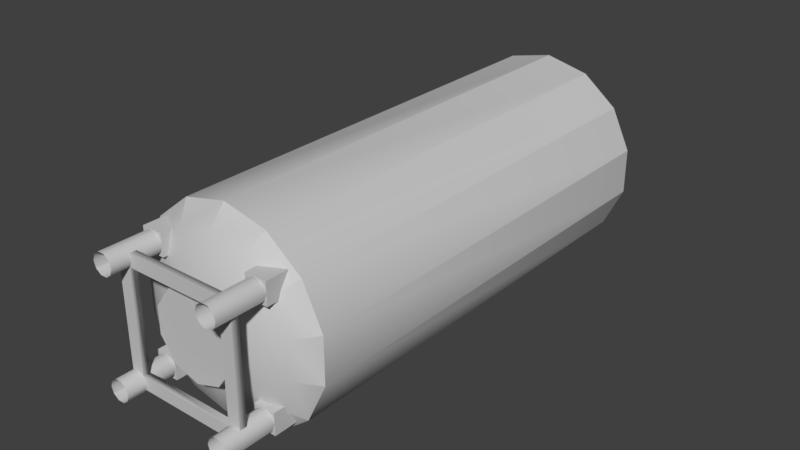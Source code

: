 # Source: Tank0.blend  (saved by Blender 2.93.20; exported with 4.5.12 LTS)
import bpy
from mathutils import Matrix  # noqa: F401  (used for matrix-valued properties, if any)

bpy.ops.wm.read_factory_settings(use_empty=True)
scene = bpy.context.scene
scene.name = 'Scene'

# ---- collections
col_collection_1 = bpy.data.collections.new('Collection 1'); scene.collection.children.link(col_collection_1)

# ---- materials (node trees are filled in below, after node groups)
mat_001 = bpy.data.materials.new('.001')
mat_001.alpha_threshold = 0.0
mat_001.use_transparent_shadow = False
mat_001.diffuse_color = (0.5882, 0.5882, 0.5882, 1.0)
mat_001.specular_color = (0.898, 0.898, 0.898)
mat_001.roughness = 0.5

# ---- material node trees

# ---- world
world_world = bpy.data.worlds.new('World'); scene.world = world_world
world_world.color = (0.05088, 0.05088, 0.05088)
world_world.use_sun_shadow = False
world_world.sun_shadow_jitter_overblur = 0.0
world_world.cycles.sampling_method = 'MANUAL'

# ---- meshes
me_000 = bpy.data.meshes.new('.000')
me_000.from_pydata([(0.001, 153.5, -0.1252), (0.000999, 152.3, 12.49), (-5.472, 152.3, 11.24), (-9.861, 152.3, 7.739), (-12.3, 152.3, 2.682), (-12.3, 152.3, -2.932), (-9.861, 152.3, -7.99), (-5.472, 152.3, -11.49), (0.001, 152.3, -12.74), (5.474, 152.3, -11.49), (9.863, 152.3, -7.99), (12.3, 152.3, -2.932), (12.3, 152.3, 2.682), (9.863, 152.3, 7.739), (5.474, 152.3, 11.24), (-9.861, 149.1, 20.35), (0.000999, 149.1, 22.6), (-17.77, 149.1, 14.05), (-22.16, 149.1, 4.932), (-22.16, 149.1, -5.183), (-17.77, 149.1, -14.3), (-9.861, 149.1, -20.6), (0.001, 149.1, -22.85), (9.863, 149.1, -20.6), (17.77, 149.1, -14.3), (22.16, 149.1, -5.183), (22.16, 149.1, 4.932), (17.77, 149.1, 14.05), (9.863, 149.1, 20.35), (-12.3, 144.5, 25.41), (0.000999, 144.5, 28.22), (-22.16, 144.5, 17.55), (-27.63, 144.5, 6.182), (-27.63, 144.5, -6.432), (-22.16, 144.5, -17.8), (-12.3, 144.5, -25.66), (0.001, 144.5, -28.47), (12.3, 144.5, -25.66), (22.16, 144.5, -17.8), (27.63, 144.5, -6.432), (27.63, 144.5, 6.182), (22.16, 144.5, 17.55), (12.3, 144.5, 25.41), (-12.3, 20.59, 25.41), (-12.3, 144.5, 25.41), (0.000999, 144.5, 28.22), (0.000999, 20.59, 28.22), (-22.16, 20.59, 17.55), (-22.16, 144.5, 17.55), (-27.63, 20.59, 6.182), (-27.63, 144.5, 6.182), (-27.63, 20.59, -6.432), (-27.63, 144.5, -6.432), (-22.16, 20.59, -17.8), (-22.16, 144.5, -17.8), (-12.3, 20.59, -25.66), (-12.3, 144.5, -25.66), (0.001, 20.59, -28.47), (0.001, 144.5, -28.47), (12.3, 20.59, -25.66), (12.3, 144.5, -25.66), (0.001, 144.5, -28.47), (0.001, 20.59, -28.47), (22.16, 20.59, -17.8), (22.16, 144.5, -17.8), (27.63, 20.59, -6.432), (27.63, 144.5, -6.432), (27.63, 20.59, 6.182), (27.63, 144.5, 6.182), (22.16, 20.59, 17.55), (22.16, 144.5, 17.55), (12.3, 20.59, 25.41), (12.3, 144.5, 25.41), (-9.861, 15.99, 20.35), (-12.3, 20.59, 25.41), (0.000999, 20.59, 28.22), (0.000999, 15.99, 22.6), (-17.77, 15.99, 14.05), (-22.16, 20.59, 17.55), (-22.16, 15.99, 4.932), (-27.63, 20.59, 6.182), (-22.16, 15.99, -5.183), (-27.63, 20.59, -6.432), (-17.77, 15.99, -14.3), (-22.16, 20.59, -17.8), (-9.861, 15.99, -20.6), (-12.3, 20.59, -25.66), (0.001, 15.99, -22.85), (0.001, 20.59, -28.47), (9.863, 15.99, -20.6), (12.3, 20.59, -25.66), (17.77, 15.99, -14.3), (22.16, 20.59, -17.8), (22.16, 15.99, -5.183), (27.63, 20.59, -6.432), (22.16, 15.99, 4.933), (27.63, 20.59, 6.182), (17.77, 15.99, 14.05), (22.16, 20.59, 17.55), (9.863, 15.99, 20.35), (12.3, 20.59, 25.41), (-5.472, 12.81, 11.24), (0.000999, 12.81, 12.49), (-9.861, 12.81, 7.739), (-12.3, 12.81, 2.682), (-12.3, 12.81, -2.932), (-9.861, 12.81, -7.99), (-5.472, 12.81, -11.49), (0.001, 12.81, -12.74), (5.474, 12.81, -11.49), (9.863, 12.81, -7.99), (12.3, 12.81, -2.932), (12.3, 12.81, 2.682), (9.863, 12.81, 7.739), (5.474, 12.81, 11.24), (0.001, 11.67, -0.1252), (13.13, 13.47, -19.25), (13.13, 13.47, -13.25), (19.13, 13.47, -13.25), (19.13, 13.47, -19.25), (19.13, 21.44, -19.25), (13.13, 21.44, -19.25), (19.13, 21.44, -13.25), (19.13, 21.44, -19.25), (13.13, 21.44, -13.25), (19.13, 21.44, -13.25), (13.13, 21.44, -19.25), (13.13, 21.44, -13.25), (19.12, -0.01025, -16.25), (18.55, -0.01025, -14.49), (18.55, 13.75, -14.49), (19.12, 13.75, -16.25), (17.05, -0.01025, -13.4), (17.05, 13.75, -13.4), (15.2, -0.01025, -13.4), (15.2, 13.75, -13.4), (13.7, -0.01025, -14.49), (13.7, 13.75, -14.49), (13.13, -0.01025, -16.25), (13.13, 13.75, -16.25), (13.7, -0.01025, -18.01), (13.7, 13.75, -18.01), (15.2, -0.01025, -19.1), (15.2, 13.75, -19.1), (17.05, -0.01025, -19.1), (17.05, 13.75, -19.1), (18.55, -0.01025, -18.01), (18.55, 13.75, -18.01), (18.55, -0.01025, -18.01), (18.55, 13.75, -18.01), (-17.52, 7.128, -17.65), (-14.02, 7.128, -17.65), (-14.02, 7.128, -14.14), (-17.52, 7.128, -14.14), (14.02, 7.128, -17.65), (14.02, 7.128, -14.14), (17.52, 7.128, -17.65), (17.52, 7.128, -14.14), (-14.02, 7.128, 13.89), (-17.52, 7.128, 13.89), (17.52, 7.128, 13.89), (14.02, 7.128, 13.89), (-14.02, 7.128, 17.4), (-17.52, 7.128, 17.4), (14.02, 7.128, 17.4), (17.52, 7.128, 17.4), (-17.52, 5.2, -14.14), (-17.52, 5.2, -17.65), (-17.52, 5.2, -17.65), (-14.02, 5.2, -17.65), (14.02, 5.2, -17.65), (14.02, 7.128, -17.65), (17.52, 5.2, -17.65), (17.52, 5.2, -17.65), (17.52, 5.2, -14.14), (17.52, 5.2, 13.89), (17.52, 5.2, 17.4), (17.52, 5.2, 17.4), (14.02, 5.2, 17.4), (-14.02, 5.2, 17.4), (-17.52, 5.2, 17.4), (-17.52, 5.2, 17.4), (-17.52, 5.2, 13.89), (-14.02, 5.2, -14.14), (-14.02, 5.2, 13.89), (-14.02, 5.2, 13.89), (14.02, 5.2, 13.89), (14.02, 5.2, 13.89), (14.02, 5.2, -14.14), (14.02, 7.128, -14.14), (14.02, 5.2, -14.14), (-14.02, 5.2, -14.14), (14.02, 5.2, -14.14), (14.02, 5.2, -17.65), (-14.02, 5.2, -17.65), (-14.02, 5.2, -14.14), (17.52, 5.2, -14.14), (17.52, 5.2, -17.65), (14.02, 5.2, 13.89), (17.52, 5.2, 13.89), (14.02, 5.2, 17.4), (17.52, 5.2, 17.4), (-14.02, 5.2, 13.89), (-14.02, 5.2, 17.4), (-13.13, -0.01025, -16.25), (-13.7, -0.01025, -14.49), (-13.7, 13.75, -14.49), (-13.13, 13.75, -16.25), (-15.2, -0.01025, -13.4), (-15.2, 13.75, -13.4), (-17.05, -0.01025, -13.4), (-17.05, 13.75, -13.4), (-18.55, -0.01025, -14.49), (-18.55, 13.75, -14.49), (-19.12, -0.01025, -16.25), (-19.12, 13.75, -16.25), (-18.55, -0.01025, -18.01), (-18.55, 13.75, -18.01), (-18.55, -0.01025, -18.01), (-17.05, -0.01025, -19.1), (-17.05, 13.75, -19.1), (-18.55, 13.75, -18.01), (-15.2, -0.01025, -19.1), (-15.2, 13.75, -19.1), (-13.7, -0.01025, -18.01), (-13.7, 13.75, -18.01), (-19.13, 13.47, -19.25), (-19.13, 13.47, -13.25), (-13.12, 13.47, -13.25), (-13.12, 13.47, -19.25), (-13.12, 21.44, -19.25), (-19.13, 21.44, -19.25), (-13.12, 21.44, -13.25), (-13.12, 21.44, -19.25), (-19.13, 21.44, -13.25), (-13.12, 21.44, -13.25), (-19.13, 21.44, -19.25), (-19.13, 21.44, -13.25), (-19.13, 13.47, 13.0), (-19.13, 13.47, 19.0), (-13.12, 13.47, 19.0), (-13.12, 13.47, 13.0), (-13.12, 21.44, 13.0), (-19.13, 21.44, 13.0), (-13.12, 21.44, 19.0), (-13.12, 21.44, 13.0), (-19.13, 21.44, 19.0), (-13.12, 21.44, 19.0), (-19.13, 21.44, 13.0), (-19.13, 21.44, 19.0), (-13.13, -0.01025, 16.0), (-13.7, -0.01025, 17.76), (-13.7, 13.75, 17.76), (-13.13, 13.75, 16.0), (-15.2, -0.01025, 18.85), (-15.2, 13.75, 18.85), (-17.05, -0.01025, 18.85), (-17.05, 13.75, 18.85), (-18.55, -0.01025, 17.76), (-18.55, 13.75, 17.76), (-19.12, -0.01025, 16.0), (-19.12, 13.75, 16.0), (-18.55, -0.01025, 14.24), (-18.55, 13.75, 14.24), (-18.55, -0.01025, 14.24), (-17.05, -0.01025, 13.15), (-17.05, 13.75, 13.15), (-18.55, 13.75, 14.24), (-15.2, -0.01025, 13.15), (-15.2, 13.75, 13.15), (-13.7, -0.01025, 14.24), (-13.7, 13.75, 14.24), (19.12, -0.01025, 16.0), (18.55, -0.01025, 17.76), (18.55, 13.75, 17.76), (19.12, 13.75, 16.0), (17.05, -0.01025, 18.85), (17.05, 13.75, 18.85), (15.2, -0.01025, 18.85), (15.2, 13.75, 18.85), (13.7, -0.01025, 17.76), (13.7, 13.75, 17.76), (13.13, -0.01025, 16.0), (13.13, 13.75, 16.0), (13.7, -0.01025, 14.24), (13.7, 13.75, 14.24), (15.2, -0.01025, 13.15), (15.2, 13.75, 13.15), (17.05, -0.01025, 13.15), (17.05, 13.75, 13.15), (18.55, -0.01025, 14.24), (18.55, 13.75, 14.24), (18.55, -0.01025, 14.24), (18.55, 13.75, 14.24), (13.13, 13.47, 13.0), (13.13, 13.47, 19.0), (19.13, 13.47, 19.0), (19.13, 13.47, 13.0), (19.13, 21.44, 13.0), (13.13, 21.44, 13.0), (19.13, 21.44, 19.0), (19.13, 21.44, 13.0), (13.13, 21.44, 19.0), (19.13, 21.44, 19.0), (13.13, 21.44, 13.0), (13.13, 21.44, 19.0), (0.001, 9.16, -0.1252), (-6.983, 9.16, 9.487), (0.001, 9.16, 11.76), (-11.3, 9.16, 3.546), (-11.3, 9.16, -3.797), (-6.983, 9.16, -9.737), (0.001012, 9.16, -12.01), (6.985, 9.16, -9.737), (11.3, 9.16, -3.797), (11.3, 9.16, 3.546), (6.984, 9.16, 9.487), (0.001, 13.05, 11.76), (6.984, 13.05, 9.487), (6.984, 9.16, 9.487), (0.001, 9.16, 11.76), (11.3, 13.05, 3.546), (11.3, 9.16, 3.546), (11.3, 13.05, -3.797), (11.3, 9.16, -3.797), (6.985, 13.05, -9.737), (6.985, 9.16, -9.737), (0.001012, 13.05, -12.01), (0.001012, 9.16, -12.01), (-6.983, 13.05, -9.737), (-6.983, 9.16, -9.737), (-6.983, 13.05, -9.737), (-11.3, 13.05, -3.797), (-11.3, 9.16, -3.797), (-6.983, 9.16, -9.737), (-11.3, 13.05, 3.546), (-11.3, 9.16, 3.546), (-6.983, 13.05, 9.487), (-6.983, 9.16, 9.487), (0.000999, 156.2, -0.1252), (6.985, 156.2, 9.487), (0.001, 156.2, 11.76), (11.3, 156.2, 3.546), (11.3, 156.2, -3.797), (6.985, 156.2, -9.737), (0.000988, 156.2, -12.01), (-6.983, 156.2, -9.737), (-11.3, 156.2, -3.797), (-11.3, 156.2, 3.546), (-6.982, 156.2, 9.487), (0.001001, 152.1, 11.76), (-6.982, 152.1, 9.487), (-6.982, 156.2, 9.487), (0.001, 156.2, 11.76), (-11.3, 152.1, 3.546), (-11.3, 156.2, 3.546), (-11.3, 152.1, -3.797), (-11.3, 156.2, -3.797), (-6.983, 152.1, -9.737), (-6.983, 156.2, -9.737), (-6.983, 152.1, -9.737), (0.000988, 152.1, -12.01), (0.000988, 156.2, -12.01), (-6.983, 156.2, -9.737), (6.985, 152.1, -9.737), (6.985, 156.2, -9.737), (11.3, 152.1, -3.797), (11.3, 156.2, -3.797), (11.3, 152.1, 3.546), (11.3, 156.2, 3.546), (6.985, 152.1, 9.487), (6.985, 156.2, 9.487), (0.000999, 144.5, 28.22), (-12.3, 144.5, 25.41), (-12.3, 144.5, 25.41), (-22.16, 144.5, 17.55), (-22.16, 144.5, 17.55), (-27.63, 144.5, 6.182), (-27.63, 144.5, -6.432), (-22.16, 144.5, -17.8), (-22.16, 144.5, -17.8), (-12.3, 144.5, -25.66), (-12.3, 144.5, -25.66), (0.001, 144.5, -28.47), (12.3, 144.5, -25.66), (12.3, 144.5, -25.66), (22.16, 144.5, -17.8), (27.63, 144.5, -6.432), (27.63, 144.5, -6.432), (27.63, 144.5, 6.182), (22.16, 144.5, 17.55), (0.000999, 144.5, 28.22), (12.3, 144.5, 25.41), (12.3, 144.5, 25.41), (0.000999, 20.59, 28.22), (-12.3, 20.59, 25.41), (-12.3, 20.59, 25.41), (-22.16, 20.59, 17.55), (-22.16, 20.59, 17.55), (-27.63, 20.59, 6.182), (-27.63, 20.59, 6.182), (-27.63, 20.59, -6.432), (-22.16, 20.59, -17.8), (-22.16, 20.59, -17.8), (-12.3, 20.59, -25.66), (-12.3, 20.59, -25.66), (0.001, 20.59, -28.47), (0.001, 20.59, -28.47), (12.3, 20.59, -25.66), (12.3, 20.59, -25.66), (22.16, 20.59, -17.8), (22.16, 20.59, -17.8), (27.63, 20.59, -6.432), (27.63, 20.59, -6.432), (27.63, 20.59, 6.182), (27.63, 20.59, 6.182), (22.16, 20.59, 17.55), (0.000999, 20.59, 28.22), (12.3, 20.59, 25.41), (12.3, 20.59, 25.41), (13.13, 13.47, -19.25), (19.13, 13.47, -19.25), (19.13, 13.47, -19.25), (19.13, 13.47, -13.25), (19.13, 13.47, -13.25), (13.13, 13.47, -13.25), (13.13, 13.47, -13.25), (13.13, 13.47, -19.25), (14.02, 7.128, -14.14), (-17.52, 5.2, -14.14), (-17.52, 5.2, 13.89), (-17.52, 5.2, -17.65), (-17.52, 5.2, 17.4), (-19.13, 13.47, -19.25), (-13.12, 13.47, -19.25), (-13.12, 13.47, -19.25), (-13.12, 13.47, -13.25), (-13.12, 13.47, -13.25), (-19.13, 13.47, -13.25), (-19.13, 13.47, -13.25), (-19.13, 13.47, -19.25), (-19.13, 13.47, 13.0), (-13.12, 13.47, 13.0), (-13.12, 13.47, 13.0), (-13.12, 13.47, 19.0), (-13.12, 13.47, 19.0), (-19.13, 13.47, 19.0), (-19.13, 13.47, 19.0), (-19.13, 13.47, 13.0), (13.13, 13.47, 13.0), (19.13, 13.47, 13.0), (19.13, 13.47, 13.0), (19.13, 13.47, 19.0), (19.13, 13.47, 19.0), (13.13, 13.47, 19.0), (13.13, 13.47, 19.0), (13.13, 13.47, 13.0), (6.984, 9.16, 9.487), (11.3, 9.16, 3.546), (11.3, 9.16, -3.797), (6.985, 9.16, -9.737), (0.001012, 9.16, -12.01), (-11.3, 9.16, -3.797), (-11.3, 9.16, 3.546), (0.001, 9.16, 11.76), (-6.983, 9.16, 9.487), (-6.982, 156.2, 9.487), (-6.982, 156.2, 9.487), (-11.3, 156.2, 3.546), (-11.3, 156.2, -3.797), (0.000988, 156.2, -12.01), (-6.983, 152.1, -9.737), (6.985, 156.2, -9.737), (0.000988, 156.2, -12.01), (11.3, 156.2, -3.797), (6.985, 156.2, -9.737), (11.3, 156.2, -3.797), (11.3, 156.2, 3.546), (0.001, 156.2, 11.76), (6.985, 156.2, 9.487), (6.985, 156.2, 9.487)], [], [(0, 2, 1), (0, 3, 2), (0, 4, 3), (0, 5, 4), (0, 6, 5), (0, 7, 6), (0, 8, 7), (0, 9, 8), (0, 10, 9), (0, 11, 10), (0, 12, 11), (0, 13, 12), (0, 14, 13), (0, 1, 14), (15, 1, 2), (1, 15, 16), (17, 2, 3), (2, 17, 15), (18, 3, 4), (3, 18, 17), (19, 4, 5), (4, 19, 18), (20, 5, 6), (5, 20, 19), (21, 6, 7), (6, 21, 20), (22, 7, 8), (7, 22, 21), (23, 8, 9), (8, 23, 22), (24, 9, 10), (9, 24, 23), (25, 10, 11), (10, 25, 24), (26, 11, 12), (11, 26, 25), (27, 12, 13), (12, 27, 26), (28, 13, 14), (13, 28, 27), (16, 14, 1), (14, 16, 28), (29, 16, 15), (16, 29, 30), (31, 15, 17), (15, 31, 29), (32, 17, 18), (17, 32, 31), (33, 18, 19), (18, 33, 32), (34, 19, 20), (19, 34, 33), (35, 20, 21), (20, 35, 34), (36, 21, 22), (21, 36, 35), (37, 22, 23), (22, 37, 36), (38, 23, 24), (23, 38, 37), (39, 24, 25), (24, 39, 38), (40, 25, 26), (25, 40, 39), (41, 26, 27), (26, 41, 40), (42, 27, 28), (27, 42, 41), (30, 28, 16), (28, 30, 42), (43, 45, 44), (372, 43, 46), (47, 373, 48), (374, 47, 43), (49, 375, 50), (376, 49, 47), (51, 377, 52), (377, 51, 49), (53, 378, 54), (378, 53, 51), (55, 379, 56), (380, 55, 53), (57, 381, 58), (382, 57, 55), (59, 61, 60), (383, 59, 62), (63, 384, 64), (385, 63, 59), (65, 386, 66), (386, 65, 63), (67, 387, 68), (388, 67, 65), (69, 389, 70), (389, 69, 67), (71, 390, 72), (390, 71, 69), (46, 392, 391), (393, 46, 71), (73, 75, 74), (394, 73, 76), (77, 395, 78), (396, 77, 73), (79, 397, 80), (398, 79, 77), (81, 399, 82), (400, 81, 79), (83, 401, 84), (401, 83, 81), (85, 402, 86), (403, 85, 83), (87, 404, 88), (405, 87, 85), (89, 406, 90), (407, 89, 87), (91, 408, 92), (409, 91, 89), (93, 410, 94), (411, 93, 91), (95, 412, 96), (413, 95, 93), (97, 414, 98), (415, 97, 95), (99, 416, 100), (416, 99, 97), (76, 418, 417), (419, 76, 99), (101, 76, 73), (76, 101, 102), (103, 73, 77), (73, 103, 101), (104, 77, 79), (77, 104, 103), (105, 79, 81), (79, 105, 104), (106, 81, 83), (81, 106, 105), (107, 83, 85), (83, 107, 106), (108, 85, 87), (85, 108, 107), (109, 87, 89), (87, 109, 108), (110, 89, 91), (89, 110, 109), (111, 91, 93), (91, 111, 110), (112, 93, 95), (93, 112, 111), (113, 95, 97), (95, 113, 112), (114, 97, 99), (97, 114, 113), (102, 99, 76), (99, 102, 114), (115, 102, 101), (115, 101, 103), (115, 103, 104), (115, 104, 105), (115, 105, 106), (115, 106, 107), (115, 107, 108), (115, 108, 109), (115, 109, 110), (115, 110, 111), (115, 111, 112), (115, 112, 113), (115, 113, 114), (115, 114, 102), (116, 118, 117), (118, 116, 119), (420, 120, 421), (120, 420, 121), (422, 122, 423), (122, 422, 123), (424, 124, 425), (124, 424, 125), (426, 126, 427), (126, 426, 127), (128, 130, 129), (130, 128, 131), (129, 133, 132), (133, 129, 130), (132, 135, 134), (135, 132, 133), (134, 137, 136), (137, 134, 135), (136, 139, 138), (139, 136, 137), (138, 141, 140), (141, 138, 139), (140, 143, 142), (143, 140, 141), (142, 145, 144), (145, 142, 143), (144, 147, 146), (147, 144, 145), (148, 131, 128), (131, 148, 149), (150, 152, 151), (152, 150, 153), (152, 154, 151), (154, 152, 155), (154, 157, 156), (157, 154, 155), (153, 158, 152), (158, 153, 159), (155, 160, 157), (160, 155, 161), (159, 162, 158), (162, 159, 163), (162, 161, 158), (161, 162, 164), (161, 165, 160), (165, 161, 164), (166, 150, 167), (150, 166, 153), (168, 151, 169), (151, 168, 150), (169, 171, 170), (171, 169, 151), (170, 156, 172), (156, 170, 171), (173, 157, 174), (157, 173, 156), (174, 160, 175), (160, 174, 157), (175, 165, 176), (165, 175, 160), (177, 164, 178), (164, 177, 165), (178, 162, 179), (162, 178, 164), (179, 163, 180), (163, 179, 162), (181, 159, 182), (159, 181, 163), (182, 153, 166), (153, 182, 159), (183, 158, 184), (158, 183, 152), (185, 161, 186), (161, 185, 158), (187, 189, 188), (189, 187, 161), (190, 152, 191), (152, 190, 428), (192, 194, 193), (194, 192, 195), (192, 197, 196), (197, 192, 193), (198, 196, 199), (196, 198, 192), (198, 201, 200), (201, 198, 199), (202, 200, 203), (200, 202, 198), (195, 430, 429), (430, 195, 202), (195, 431, 194), (431, 195, 429), (202, 432, 430), (432, 202, 203), (204, 206, 205), (206, 204, 207), (205, 209, 208), (209, 205, 206), (208, 211, 210), (211, 208, 209), (210, 213, 212), (213, 210, 211), (212, 215, 214), (215, 212, 213), (214, 217, 216), (217, 214, 215), (218, 220, 219), (220, 218, 221), (219, 223, 222), (223, 219, 220), (222, 225, 224), (225, 222, 223), (224, 207, 204), (207, 224, 225), (226, 228, 227), (228, 226, 229), (433, 230, 434), (230, 433, 231), (435, 232, 436), (232, 435, 233), (437, 234, 438), (234, 437, 235), (439, 236, 440), (236, 439, 237), (238, 240, 239), (240, 238, 241), (441, 242, 442), (242, 441, 243), (443, 244, 444), (244, 443, 245), (445, 246, 446), (246, 445, 247), (447, 248, 448), (248, 447, 249), (250, 252, 251), (252, 250, 253), (251, 255, 254), (255, 251, 252), (254, 257, 256), (257, 254, 255), (256, 259, 258), (259, 256, 257), (258, 261, 260), (261, 258, 259), (260, 263, 262), (263, 260, 261), (264, 266, 265), (266, 264, 267), (265, 269, 268), (269, 265, 266), (268, 271, 270), (271, 268, 269), (270, 253, 250), (253, 270, 271), (272, 274, 273), (274, 272, 275), (273, 277, 276), (277, 273, 274), (276, 279, 278), (279, 276, 277), (278, 281, 280), (281, 278, 279), (280, 283, 282), (283, 280, 281), (282, 285, 284), (285, 282, 283), (284, 287, 286), (287, 284, 285), (286, 289, 288), (289, 286, 287), (288, 291, 290), (291, 288, 289), (292, 275, 272), (275, 292, 293), (294, 296, 295), (296, 294, 297), (449, 298, 450), (298, 449, 299), (451, 300, 452), (300, 451, 301), (453, 302, 454), (302, 453, 303), (455, 304, 456), (304, 455, 305), (306, 308, 307), (306, 307, 309), (306, 309, 310), (306, 310, 311), (306, 311, 312), (306, 312, 313), (306, 313, 314), (306, 314, 315), (306, 315, 316), (306, 316, 308), (317, 319, 318), (319, 317, 320), (318, 322, 321), (322, 318, 457), (321, 324, 323), (324, 321, 458), (323, 326, 325), (326, 323, 459), (325, 328, 327), (328, 325, 460), (327, 330, 329), (330, 327, 461), (331, 333, 332), (333, 331, 334), (332, 336, 335), (336, 332, 462), (335, 338, 337), (338, 335, 463), (317, 465, 464), (465, 317, 337), (339, 341, 340), (339, 340, 342), (339, 342, 343), (339, 343, 344), (339, 344, 345), (339, 345, 346), (339, 346, 347), (339, 347, 348), (339, 348, 349), (339, 349, 341), (350, 352, 351), (466, 350, 353), (351, 355, 354), (355, 351, 467), (354, 357, 356), (357, 354, 468), (356, 359, 358), (359, 356, 469), (360, 362, 361), (470, 471, 363), (361, 365, 364), (472, 361, 473), (364, 367, 366), (474, 364, 475), (366, 369, 368), (369, 366, 476), (368, 371, 370), (371, 368, 477), (350, 479, 478), (480, 350, 370)])
me_000.polygons.foreach_set('use_smooth', [True] * 412)
_uv = me_000.uv_layers.new(name='UV0')
_uv.uv.foreach_set('vector', [0.3541, 0.1229, 0.3998, 0.1009, 0.4048, 0.1229, 0.3541, 0.1229, 0.3857, 0.08319, 0.3998, 0.1009, 0.3541, 0.1229, 0.3654, 0.07339, 0.3857, 0.08319, 0.3541, 0.1229, 0.3428, 0.07339, 0.3654, 0.07339, 0.3541, 0.1229, 0.3224, 0.08319, 0.3428, 0.07339, 0.3541, 0.1229, 0.3083, 0.1009, 0.3224, 0.08319, 0.3541, 0.1229, 0.3033, 0.1229, 0.3083, 0.1009, 0.3541, 0.1229, 0.3083, 0.1449, 0.3033, 0.1229, 0.3541, 0.1229, 0.3224, 0.1626, 0.3083, 0.1449, 0.3541, 0.1229, 0.3428, 0.1724, 0.3224, 0.1626, 0.3541, 0.1229, 0.3654, 0.1724, 0.3428, 0.1724, 0.3541, 0.1229, 0.3857, 0.1626, 0.3654, 0.1724, 0.3541, 0.1229, 0.3998, 0.1449, 0.3857, 0.1626, 0.3541, 0.1229, 0.4048, 0.1229, 0.3998, 0.1449, 0.4365, 0.08319, 0.4048, 0.1229, 0.3998, 0.1009, 0.4048, 0.1229, 0.4365, 0.08319, 0.4455, 0.1229, 0.4111, 0.05136, 0.3998, 0.1009, 0.3857, 0.08319, 0.3998, 0.1009, 0.4111, 0.05136, 0.4365, 0.08319, 0.3744, 0.0337, 0.3857, 0.08319, 0.3654, 0.07339, 0.3857, 0.08319, 0.3744, 0.0337, 0.4111, 0.05136, 0.3337, 0.0337, 0.3654, 0.07339, 0.3428, 0.07339, 0.3654, 0.07339, 0.3337, 0.0337, 0.3744, 0.0337, 0.297, 0.05136, 0.3428, 0.07339, 0.3224, 0.08319, 0.3428, 0.07339, 0.297, 0.05136, 0.3337, 0.0337, 0.2717, 0.08319, 0.3224, 0.08319, 0.3083, 0.1009, 0.3224, 0.08319, 0.2717, 0.08319, 0.297, 0.05136, 0.2626, 0.1229, 0.3083, 0.1009, 0.3033, 0.1229, 0.3083, 0.1009, 0.2626, 0.1229, 0.2717, 0.08319, 0.2717, 0.1626, 0.3033, 0.1229, 0.3083, 0.1449, 0.3033, 0.1229, 0.2717, 0.1626, 0.2626, 0.1229, 0.297, 0.1944, 0.3083, 0.1449, 0.3224, 0.1626, 0.3083, 0.1449, 0.297, 0.1944, 0.2717, 0.1626, 0.3337, 0.2121, 0.3224, 0.1626, 0.3428, 0.1724, 0.3224, 0.1626, 0.3337, 0.2121, 0.297, 0.1944, 0.3744, 0.2121, 0.3428, 0.1724, 0.3654, 0.1724, 0.3428, 0.1724, 0.3744, 0.2121, 0.3337, 0.2121, 0.4111, 0.1944, 0.3654, 0.1724, 0.3857, 0.1626, 0.3654, 0.1724, 0.4111, 0.1944, 0.3744, 0.2121, 0.4365, 0.1626, 0.3857, 0.1626, 0.3998, 0.1449, 0.3857, 0.1626, 0.4365, 0.1626, 0.4111, 0.1944, 0.4455, 0.1229, 0.3998, 0.1449, 0.4048, 0.1229, 0.3998, 0.1449, 0.4455, 0.1229, 0.4365, 0.1626, 0.4568, 0.07339, 0.4455, 0.1229, 0.4365, 0.08319, 0.4455, 0.1229, 0.4568, 0.07339, 0.4681, 0.1229, 0.4252, 0.0337, 0.4365, 0.08319, 0.4111, 0.05136, 0.4365, 0.08319, 0.4252, 0.0337, 0.4568, 0.07339, 0.3795, 0.01167, 0.4111, 0.05136, 0.3744, 0.0337, 0.4111, 0.05136, 0.3795, 0.01167, 0.4252, 0.0337, 0.3287, 0.01167, 0.3744, 0.0337, 0.3337, 0.0337, 0.3744, 0.0337, 0.3287, 0.01167, 0.3795, 0.01167, 0.283, 0.0337, 0.3337, 0.0337, 0.297, 0.05136, 0.3337, 0.0337, 0.283, 0.0337, 0.3287, 0.01167, 0.2513, 0.07339, 0.297, 0.05136, 0.2717, 0.08319, 0.297, 0.05136, 0.2513, 0.07339, 0.283, 0.0337, 0.24, 0.1229, 0.2717, 0.08319, 0.2626, 0.1229, 0.2717, 0.08319, 0.24, 0.1229, 0.2513, 0.07339, 0.2513, 0.1724, 0.2626, 0.1229, 0.2717, 0.1626, 0.2626, 0.1229, 0.2513, 0.1724, 0.24, 0.1229, 0.283, 0.2121, 0.2717, 0.1626, 0.297, 0.1944, 0.2717, 0.1626, 0.283, 0.2121, 0.2513, 0.1724, 0.3287, 0.2341, 0.297, 0.1944, 0.3337, 0.2121, 0.297, 0.1944, 0.3287, 0.2341, 0.283, 0.2121, 0.3795, 0.2341, 0.3337, 0.2121, 0.3744, 0.2121, 0.3337, 0.2121, 0.3795, 0.2341, 0.3287, 0.2341, 0.4252, 0.2121, 0.3744, 0.2121, 0.4111, 0.1944, 0.3744, 0.2121, 0.4252, 0.2121, 0.3795, 0.2341, 0.4568, 0.1724, 0.4111, 0.1944, 0.4365, 0.1626, 0.4111, 0.1944, 0.4568, 0.1724, 0.4252, 0.2121, 0.4681, 0.1229, 0.4365, 0.1626, 0.4455, 0.1229, 0.4365, 0.1626, 0.4681, 0.1229, 0.4568, 0.1724, 0.5714, 1.0, 0.5, 0.2981, 0.5714, 0.2981, 0.5, 0.2981, 0.5714, 1.0, 0.5, 1.0, 0.6429, 1.0, 0.5714, 0.2981, 0.6429, 0.2981, 0.5714, 0.2981, 0.6429, 1.0, 0.5714, 1.0, 0.7143, 1.0, 0.6429, 0.2981, 0.7143, 0.2981, 0.6429, 0.2981, 0.7143, 1.0, 0.6429, 1.0, 0.7857, 1.0, 0.7143, 0.2981, 0.7857, 0.2981, 0.7143, 0.2981, 0.7857, 1.0, 0.7143, 1.0, 0.8571, 1.0, 0.7857, 0.2981, 0.8571, 0.2981, 0.7857, 0.2981, 0.8571, 1.0, 0.7857, 1.0, 0.9286, 1.0, 0.8571, 0.2981, 0.9286, 0.2981, 0.8571, 0.2981, 0.9286, 1.0, 0.8571, 1.0, 1.0, 1.0, 0.9286, 0.2981, 1.0, 0.2981, 0.9286, 0.2981, 1.0, 1.0, 0.9286, 1.0, 0.07143, 1.0, 0.0, 0.2981, 0.07143, 0.2981, 0.0, 0.2981, 0.07143, 1.0, 0.0, 1.0, 0.1429, 1.0, 0.07143, 0.2981, 0.1429, 0.2981, 0.07143, 0.2981, 0.1429, 1.0, 0.07143, 1.0, 0.2143, 1.0, 0.1429, 0.2981, 0.2143, 0.2981, 0.1429, 0.2981, 0.2143, 1.0, 0.1429, 1.0, 0.2857, 1.0, 0.2143, 0.2981, 0.2857, 0.2981, 0.2143, 0.2981, 0.2857, 1.0, 0.2143, 1.0, 0.3571, 1.0, 0.2857, 0.2981, 0.3571, 0.2981, 0.2857, 0.2981, 0.3571, 1.0, 0.2857, 1.0, 0.4286, 1.0, 0.3571, 0.2981, 0.4286, 0.2981, 0.3571, 0.2981, 0.4286, 1.0, 0.3571, 1.0, 0.5, 1.0, 0.4286, 0.2981, 0.5, 0.2981, 0.4286, 0.2981, 0.5, 1.0, 0.4286, 1.0, 0.03562, 0.08308, 0.003971, 0.1228, 0.01527, 0.07328, 0.003971, 0.1228, 0.03562, 0.08308, 0.02656, 0.1228, 0.06101, 0.05125, 0.01527, 0.07328, 0.04692, 0.03359, 0.01527, 0.07328, 0.06101, 0.05125, 0.03562, 0.08308, 0.09768, 0.03359, 0.04692, 0.03359, 0.09266, 0.01156, 0.04692, 0.03359, 0.09768, 0.03359, 0.06101, 0.05125, 0.1384, 0.03359, 0.09266, 0.01156, 0.1434, 0.01156, 0.09266, 0.01156, 0.1384, 0.03359, 0.09768, 0.03359, 0.1751, 0.05125, 0.1434, 0.01156, 0.1892, 0.03359, 0.1434, 0.01156, 0.1751, 0.05125, 0.1384, 0.03359, 0.2005, 0.08308, 0.1892, 0.03359, 0.2208, 0.07328, 0.1892, 0.03359, 0.2005, 0.08308, 0.1751, 0.05125, 0.2095, 0.1228, 0.2208, 0.07328, 0.2321, 0.1228, 0.2208, 0.07328, 0.2095, 0.1228, 0.2005, 0.08308, 0.2005, 0.1625, 0.2321, 0.1228, 0.2208, 0.1723, 0.2321, 0.1228, 0.2005, 0.1625, 0.2095, 0.1228, 0.1751, 0.1943, 0.2208, 0.1723, 0.1892, 0.212, 0.2208, 0.1723, 0.1751, 0.1943, 0.2005, 0.1625, 0.1384, 0.212, 0.1892, 0.212, 0.1434, 0.234, 0.1892, 0.212, 0.1384, 0.212, 0.1751, 0.1943, 0.09768, 0.212, 0.1434, 0.234, 0.09266, 0.234, 0.1434, 0.234, 0.09768, 0.212, 0.1384, 0.212, 0.06101, 0.1943, 0.09266, 0.234, 0.04692, 0.212, 0.09266, 0.234, 0.06101, 0.1943, 0.09768, 0.212, 0.03562, 0.1625, 0.04692, 0.212, 0.01527, 0.1723, 0.04692, 0.212, 0.03562, 0.1625, 0.06101, 0.1943, 0.02656, 0.1228, 0.01527, 0.1723, 0.003971, 0.1228, 0.01527, 0.1723, 0.02656, 0.1228, 0.03562, 0.1625, 0.0723, 0.1007, 0.02656, 0.1228, 0.03562, 0.08308, 0.02656, 0.1228, 0.0723, 0.1007, 0.06727, 0.1228, 0.08639, 0.08308, 0.03562, 0.08308, 0.06101, 0.05125, 0.03562, 0.08308, 0.08639, 0.08308, 0.0723, 0.1007, 0.1067, 0.07328, 0.06101, 0.05125, 0.09768, 0.03359, 0.06101, 0.05125, 0.1067, 0.07328, 0.08639, 0.08308, 0.1293, 0.07328, 0.09768, 0.03359, 0.1384, 0.03359, 0.09768, 0.03359, 0.1293, 0.07328, 0.1067, 0.07328, 0.1497, 0.08308, 0.1384, 0.03359, 0.1751, 0.05125, 0.1384, 0.03359, 0.1497, 0.08308, 0.1293, 0.07328, 0.1638, 0.1007, 0.1751, 0.05125, 0.2005, 0.08308, 0.1751, 0.05125, 0.1638, 0.1007, 0.1497, 0.08308, 0.1688, 0.1228, 0.2005, 0.08308, 0.2095, 0.1228, 0.2005, 0.08308, 0.1688, 0.1228, 0.1638, 0.1007, 0.1638, 0.1448, 0.2095, 0.1228, 0.2005, 0.1625, 0.2095, 0.1228, 0.1638, 0.1448, 0.1688, 0.1228, 0.1497, 0.1625, 0.2005, 0.1625, 0.1751, 0.1943, 0.2005, 0.1625, 0.1497, 0.1625, 0.1638, 0.1448, 0.1293, 0.1723, 0.1751, 0.1943, 0.1384, 0.212, 0.1751, 0.1943, 0.1293, 0.1723, 0.1497, 0.1625, 0.1067, 0.1723, 0.1384, 0.212, 0.09768, 0.212, 0.1384, 0.212, 0.1067, 0.1723, 0.1293, 0.1723, 0.08639, 0.1625, 0.09768, 0.212, 0.06101, 0.1943, 0.09768, 0.212, 0.08639, 0.1625, 0.1067, 0.1723, 0.0723, 0.1448, 0.06101, 0.1943, 0.03562, 0.1625, 0.06101, 0.1943, 0.0723, 0.1448, 0.08639, 0.1625, 0.06727, 0.1228, 0.03562, 0.1625, 0.02656, 0.1228, 0.03562, 0.1625, 0.06727, 0.1228, 0.0723, 0.1448, 0.118, 0.1228, 0.06727, 0.1228, 0.0723, 0.1007, 0.118, 0.1228, 0.0723, 0.1007, 0.08639, 0.08308, 0.118, 0.1228, 0.08639, 0.08308, 0.1067, 0.07328, 0.118, 0.1228, 0.1067, 0.07328, 0.1293, 0.07328, 0.118, 0.1228, 0.1293, 0.07328, 0.1497, 0.08308, 0.118, 0.1228, 0.1497, 0.08308, 0.1638, 0.1007, 0.118, 0.1228, 0.1638, 0.1007, 0.1688, 0.1228, 0.118, 0.1228, 0.1688, 0.1228, 0.1638, 0.1448, 0.118, 0.1228, 0.1638, 0.1448, 0.1497, 0.1625, 0.118, 0.1228, 0.1497, 0.1625, 0.1293, 0.1723, 0.118, 0.1228, 0.1293, 0.1723, 0.1067, 0.1723, 0.118, 0.1228, 0.1067, 0.1723, 0.08639, 0.1625, 0.118, 0.1228, 0.08639, 0.1625, 0.0723, 0.1448, 0.118, 0.1228, 0.0723, 0.1448, 0.06727, 0.1228, 0.7268, 0.2353, 0.7523, 0.2608, 0.7268, 0.2608, 0.7523, 0.2608, 0.7268, 0.2353, 0.7523, 0.2353, 0.7268, 0.2353, 0.7523, 0.2013, 0.7523, 0.2353, 0.7523, 0.2013, 0.7268, 0.2353, 0.7268, 0.2013, 0.7523, 0.2353, 0.7862, 0.2608, 0.7523, 0.2608, 0.7862, 0.2608, 0.7523, 0.2353, 0.7862, 0.2353, 0.7523, 0.2608, 0.7268, 0.2947, 0.7268, 0.2608, 0.7268, 0.2947, 0.7523, 0.2608, 0.7523, 0.2947, 0.7268, 0.2608, 0.6928, 0.2353, 0.7268, 0.2353, 0.6928, 0.2353, 0.7268, 0.2608, 0.6928, 0.2608, 0.7886, 0.0208, 0.8902, 0.03446, 0.7886, 0.03446, 0.8902, 0.03446, 0.7886, 0.0208, 0.8902, 0.0208, 0.7886, 0.03446, 0.8902, 0.04813, 0.7886, 0.04813, 0.8902, 0.04813, 0.7886, 0.03446, 0.8902, 0.03446, 0.7886, 0.04813, 0.8902, 0.06179, 0.7886, 0.06179, 0.8902, 0.06179, 0.7886, 0.04813, 0.8902, 0.04813, 0.7886, 0.06179, 0.8902, 0.07546, 0.7886, 0.07546, 0.8902, 0.07546, 0.7886, 0.06179, 0.8902, 0.06179, 0.7886, 0.07546, 0.8902, 0.08913, 0.7886, 0.08913, 0.8902, 0.08913, 0.7886, 0.07546, 0.8902, 0.07546, 0.7886, 0.08913, 0.8902, 0.1028, 0.7886, 0.1028, 0.8902, 0.1028, 0.7886, 0.08913, 0.8902, 0.08913, 0.7886, 0.1028, 0.8902, 0.1165, 0.7886, 0.1165, 0.8902, 0.1165, 0.7886, 0.1028, 0.8902, 0.1028, 0.7886, 0.1165, 0.8902, 0.1301, 0.7886, 0.1301, 0.8902, 0.1301, 0.7886, 0.1165, 0.8902, 0.1165, 0.7886, 0.1301, 0.8902, 0.1438, 0.7886, 0.1438, 0.8902, 0.1438, 0.7886, 0.1301, 0.8902, 0.1301, 0.7886, 0.00713, 0.8902, 0.0208, 0.7886, 0.0208, 0.8902, 0.0208, 0.7886, 0.00713, 0.8902, 0.00713, 0.6352, 0.1583, 0.6493, 0.1442, 0.6493, 0.1583, 0.6493, 0.1442, 0.6352, 0.1583, 0.6352, 0.1442, 0.6493, 0.1442, 0.762, 0.1583, 0.6493, 0.1583, 0.762, 0.1583, 0.6493, 0.1442, 0.762, 0.1442, 0.762, 0.1583, 0.776, 0.1442, 0.776, 0.1583, 0.776, 0.1442, 0.762, 0.1583, 0.762, 0.1442, 0.6352, 0.1442, 0.6493, 0.03158, 0.6493, 0.1442, 0.6493, 0.03158, 0.6352, 0.1442, 0.6352, 0.03158, 0.762, 0.1442, 0.776, 0.03158, 0.776, 0.1442, 0.776, 0.03158, 0.762, 0.1442, 0.762, 0.03158, 0.6352, 0.03158, 0.6493, 0.0175, 0.6493, 0.03158, 0.6493, 0.0175, 0.6352, 0.03158, 0.6352, 0.0175, 0.6493, 0.0175, 0.762, 0.03158, 0.6493, 0.03158, 0.762, 0.03158, 0.6493, 0.0175, 0.762, 0.0175, 0.762, 0.03158, 0.776, 0.0175, 0.776, 0.03158, 0.776, 0.0175, 0.762, 0.03158, 0.762, 0.0175, 0.6275, 0.1442, 0.6352, 0.1583, 0.6275, 0.1583, 0.6352, 0.1583, 0.6275, 0.1442, 0.6352, 0.1442, 0.6352, 0.166, 0.6493, 0.1583, 0.6493, 0.166, 0.6493, 0.1583, 0.6352, 0.166, 0.6352, 0.1583, 0.6493, 0.166, 0.762, 0.1583, 0.762, 0.166, 0.762, 0.1583, 0.6493, 0.166, 0.6493, 0.1583, 0.762, 0.166, 0.776, 0.1583, 0.776, 0.166, 0.776, 0.1583, 0.762, 0.166, 0.762, 0.1583, 0.7838, 0.1583, 0.776, 0.1442, 0.7838, 0.1442, 0.776, 0.1442, 0.7838, 0.1583, 0.776, 0.1583, 0.7838, 0.1442, 0.776, 0.03158, 0.7838, 0.03158, 0.776, 0.03158, 0.7838, 0.1442, 0.776, 0.1442, 0.7838, 0.03158, 0.776, 0.0175, 0.7838, 0.0175, 0.776, 0.0175, 0.7838, 0.03158, 0.776, 0.03158, 0.776, 0.009759, 0.762, 0.0175, 0.762, 0.009759, 0.762, 0.0175, 0.776, 0.009759, 0.776, 0.0175, 0.762, 0.009759, 0.6493, 0.0175, 0.6493, 0.009759, 0.6493, 0.0175, 0.762, 0.009759, 0.762, 0.0175, 0.6493, 0.009759, 0.6352, 0.0175, 0.6352, 0.009759, 0.6352, 0.0175, 0.6493, 0.009759, 0.6493, 0.0175, 0.6275, 0.0175, 0.6352, 0.03158, 0.6275, 0.03158, 0.6352, 0.03158, 0.6275, 0.0175, 0.6352, 0.0175, 0.6275, 0.03158, 0.6352, 0.1442, 0.6275, 0.1442, 0.6352, 0.1442, 0.6275, 0.03158, 0.6352, 0.03158, 0.6571, 0.1442, 0.6493, 0.03158, 0.6571, 0.03158, 0.6493, 0.03158, 0.6571, 0.1442, 0.6493, 0.1442, 0.6493, 0.03932, 0.762, 0.03158, 0.762, 0.03932, 0.762, 0.03158, 0.6493, 0.03932, 0.6493, 0.03158, 0.7542, 0.03158, 0.762, 0.1442, 0.7542, 0.1442, 0.762, 0.1442, 0.7542, 0.03158, 0.762, 0.03158, 0.762, 0.1365, 0.6493, 0.1442, 0.6493, 0.1365, 0.6493, 0.1442, 0.762, 0.1365, 0.762, 0.1442, 0.5008, 0.1442, 0.6134, 0.1583, 0.5008, 0.1583, 0.6134, 0.1583, 0.5008, 0.1442, 0.6134, 0.1442, 0.5008, 0.1442, 0.4867, 0.1583, 0.4867, 0.1442, 0.4867, 0.1583, 0.5008, 0.1442, 0.5008, 0.1583, 0.5008, 0.03158, 0.4867, 0.1442, 0.4867, 0.03158, 0.4867, 0.1442, 0.5008, 0.03158, 0.5008, 0.1442, 0.5008, 0.03158, 0.4867, 0.0175, 0.5008, 0.0175, 0.4867, 0.0175, 0.5008, 0.03158, 0.4867, 0.03158, 0.6134, 0.03158, 0.5008, 0.0175, 0.6134, 0.0175, 0.5008, 0.0175, 0.6134, 0.03158, 0.5008, 0.03158, 0.6134, 0.1442, 0.6275, 0.03158, 0.6275, 0.1442, 0.6275, 0.03158, 0.6134, 0.1442, 0.6134, 0.03158, 0.6134, 0.1442, 0.6275, 0.1583, 0.6134, 0.1583, 0.6275, 0.1583, 0.6134, 0.1442, 0.6275, 0.1442, 0.6134, 0.03158, 0.6275, 0.0175, 0.6275, 0.03158, 0.6275, 0.0175, 0.6134, 0.03158, 0.6134, 0.0175, 0.788, 0.2048, 0.8896, 0.2185, 0.788, 0.2185, 0.8896, 0.2185, 0.788, 0.2048, 0.8896, 0.2048, 0.788, 0.2185, 0.8896, 0.2322, 0.788, 0.2322, 0.8896, 0.2322, 0.788, 0.2185, 0.8896, 0.2185, 0.788, 0.2322, 0.8896, 0.2458, 0.788, 0.2458, 0.8896, 0.2458, 0.788, 0.2322, 0.8896, 0.2322, 0.788, 0.2458, 0.8896, 0.2595, 0.788, 0.2595, 0.8896, 0.2595, 0.788, 0.2458, 0.8896, 0.2458, 0.788, 0.2595, 0.8896, 0.2732, 0.788, 0.2732, 0.8896, 0.2732, 0.788, 0.2595, 0.8896, 0.2595, 0.788, 0.2732, 0.8896, 0.2868, 0.788, 0.2868, 0.8896, 0.2868, 0.788, 0.2732, 0.8896, 0.2732, 0.788, 0.1502, 0.8896, 0.1638, 0.788, 0.1638, 0.8896, 0.1638, 0.788, 0.1502, 0.8896, 0.1502, 0.788, 0.1638, 0.8896, 0.1775, 0.788, 0.1775, 0.8896, 0.1775, 0.788, 0.1638, 0.8896, 0.1638, 0.788, 0.1775, 0.8896, 0.1912, 0.788, 0.1912, 0.8896, 0.1912, 0.788, 0.1775, 0.8896, 0.1775, 0.788, 0.1912, 0.8896, 0.2048, 0.788, 0.2048, 0.8896, 0.2048, 0.788, 0.1912, 0.8896, 0.1912, 0.5356, 0.2062, 0.5611, 0.2317, 0.5356, 0.2317, 0.5611, 0.2317, 0.5356, 0.2062, 0.5611, 0.2062, 0.5356, 0.2062, 0.5611, 0.1723, 0.5611, 0.2062, 0.5611, 0.1723, 0.5356, 0.2062, 0.5356, 0.1723, 0.5611, 0.2062, 0.595, 0.2317, 0.5611, 0.2317, 0.595, 0.2317, 0.5611, 0.2062, 0.595, 0.2062, 0.5611, 0.2317, 0.5356, 0.2656, 0.5356, 0.2317, 0.5356, 0.2656, 0.5611, 0.2317, 0.5611, 0.2656, 0.5356, 0.2317, 0.5017, 0.2062, 0.5356, 0.2062, 0.5017, 0.2062, 0.5356, 0.2317, 0.5017, 0.2317, 0.6004, 0.2366, 0.626, 0.2621, 0.6004, 0.2621, 0.626, 0.2621, 0.6004, 0.2366, 0.626, 0.2366, 0.6004, 0.2366, 0.626, 0.2027, 0.626, 0.2366, 0.626, 0.2027, 0.6004, 0.2366, 0.6004, 0.2027, 0.626, 0.2366, 0.6599, 0.2621, 0.626, 0.2621, 0.6599, 0.2621, 0.626, 0.2366, 0.6599, 0.2366, 0.626, 0.2621, 0.6004, 0.2961, 0.6004, 0.2621, 0.6004, 0.2961, 0.626, 0.2621, 0.626, 0.2961, 0.6004, 0.2621, 0.5665, 0.2366, 0.6004, 0.2366, 0.5665, 0.2366, 0.6004, 0.2621, 0.5665, 0.2621, 0.8941, 0.2096, 0.9957, 0.2232, 0.8941, 0.2232, 0.9957, 0.2232, 0.8941, 0.2096, 0.9957, 0.2096, 0.8941, 0.2232, 0.9957, 0.2369, 0.8941, 0.2369, 0.9957, 0.2369, 0.8941, 0.2232, 0.9957, 0.2232, 0.8941, 0.2369, 0.9957, 0.2506, 0.8941, 0.2506, 0.9957, 0.2506, 0.8941, 0.2369, 0.9957, 0.2369, 0.8941, 0.2506, 0.9957, 0.2642, 0.8941, 0.2642, 0.9957, 0.2642, 0.8941, 0.2506, 0.9957, 0.2506, 0.8941, 0.2642, 0.9957, 0.2779, 0.8941, 0.2779, 0.9957, 0.2779, 0.8941, 0.2642, 0.9957, 0.2642, 0.8941, 0.2779, 0.9957, 0.2916, 0.8941, 0.2916, 0.9957, 0.2916, 0.8941, 0.2779, 0.9957, 0.2779, 0.8941, 0.1549, 0.9957, 0.1686, 0.8941, 0.1686, 0.9957, 0.1686, 0.8941, 0.1549, 0.9957, 0.1549, 0.8941, 0.1686, 0.9957, 0.1822, 0.8941, 0.1822, 0.9957, 0.1822, 0.8941, 0.1686, 0.9957, 0.1686, 0.8941, 0.1822, 0.9957, 0.1959, 0.8941, 0.1959, 0.9957, 0.1959, 0.8941, 0.1822, 0.9957, 0.1822, 0.8941, 0.1959, 0.9957, 0.2096, 0.8941, 0.2096, 0.9957, 0.2096, 0.8941, 0.1959, 0.9957, 0.1959, 0.8948, 0.02374, 0.9963, 0.03741, 0.8948, 0.03741, 0.9963, 0.03741, 0.8948, 0.02374, 0.9963, 0.02374, 0.8948, 0.03741, 0.9963, 0.05108, 0.8948, 0.05108, 0.9963, 0.05108, 0.8948, 0.03741, 0.9963, 0.03741, 0.8948, 0.05108, 0.9963, 0.06474, 0.8948, 0.06474, 0.9963, 0.06474, 0.8948, 0.05108, 0.9963, 0.05108, 0.8948, 0.06474, 0.9963, 0.07841, 0.8948, 0.07841, 0.9963, 0.07841, 0.8948, 0.06474, 0.9963, 0.06474, 0.8948, 0.07841, 0.9963, 0.09207, 0.8948, 0.09207, 0.9963, 0.09207, 0.8948, 0.07841, 0.9963, 0.07841, 0.8948, 0.09207, 0.9963, 0.1057, 0.8948, 0.1057, 0.9963, 0.1057, 0.8948, 0.09207, 0.9963, 0.09207, 0.8948, 0.1057, 0.9963, 0.1194, 0.8948, 0.1194, 0.9963, 0.1194, 0.8948, 0.1057, 0.9963, 0.1057, 0.8948, 0.1194, 0.9963, 0.1331, 0.8948, 0.1331, 0.9963, 0.1331, 0.8948, 0.1194, 0.9963, 0.1194, 0.8948, 0.1331, 0.9963, 0.1467, 0.8948, 0.1467, 0.9963, 0.1467, 0.8948, 0.1331, 0.9963, 0.1331, 0.8948, 0.01008, 0.9963, 0.02374, 0.8948, 0.02374, 0.9963, 0.02374, 0.8948, 0.01008, 0.9963, 0.01008, 0.6648, 0.2074, 0.6903, 0.233, 0.6648, 0.233, 0.6903, 0.233, 0.6648, 0.2074, 0.6903, 0.2074, 0.6648, 0.2074, 0.6903, 0.1735, 0.6903, 0.2074, 0.6903, 0.1735, 0.6648, 0.2074, 0.6648, 0.1735, 0.6903, 0.2074, 0.7242, 0.233, 0.6903, 0.233, 0.7242, 0.233, 0.6903, 0.2074, 0.7242, 0.2074, 0.6903, 0.233, 0.6648, 0.2669, 0.6648, 0.233, 0.6648, 0.2669, 0.6903, 0.233, 0.6903, 0.2669, 0.6648, 0.233, 0.6309, 0.2074, 0.6648, 0.2074, 0.6309, 0.2074, 0.6648, 0.233, 0.6309, 0.233, 0.5588, 0.08673, 0.511, 0.08673, 0.5201, 0.05862, 0.5588, 0.08673, 0.5201, 0.05862, 0.5441, 0.04125, 0.5588, 0.08673, 0.5441, 0.04125, 0.5736, 0.04125, 0.5588, 0.08673, 0.5736, 0.04125, 0.5975, 0.05862, 0.5588, 0.08673, 0.5975, 0.05862, 0.6066, 0.08673, 0.5588, 0.08673, 0.6066, 0.08673, 0.5975, 0.1148, 0.5588, 0.08673, 0.5975, 0.1148, 0.5736, 0.1322, 0.5588, 0.08673, 0.5736, 0.1322, 0.5441, 0.1322, 0.5588, 0.08673, 0.5441, 0.1322, 0.5201, 0.1148, 0.5588, 0.08673, 0.5201, 0.1148, 0.511, 0.08673, 0.3198, 0.2359, 0.267, 0.2639, 0.267, 0.2359, 0.267, 0.2639, 0.3198, 0.2359, 0.3198, 0.2639, 0.267, 0.2359, 0.2142, 0.2639, 0.2142, 0.2359, 0.2142, 0.2639, 0.267, 0.2359, 0.267, 0.2639, 0.2142, 0.2359, 0.1614, 0.2639, 0.1614, 0.2359, 0.1614, 0.2639, 0.2142, 0.2359, 0.2142, 0.2639, 0.1614, 0.2359, 0.1086, 0.2639, 0.1086, 0.2359, 0.1086, 0.2639, 0.1614, 0.2359, 0.1614, 0.2639, 0.1086, 0.2359, 0.05583, 0.2639, 0.05583, 0.2359, 0.05583, 0.2639, 0.1086, 0.2359, 0.1086, 0.2639, 0.05583, 0.2359, 0.003027, 0.2639, 0.003027, 0.2359, 0.003027, 0.2639, 0.05583, 0.2359, 0.05583, 0.2639, 0.531, 0.2359, 0.4782, 0.2639, 0.4782, 0.2359, 0.4782, 0.2639, 0.531, 0.2359, 0.531, 0.2639, 0.4782, 0.2359, 0.4254, 0.2639, 0.4254, 0.2359, 0.4254, 0.2639, 0.4782, 0.2359, 0.4782, 0.2639, 0.4254, 0.2359, 0.3726, 0.2639, 0.3726, 0.2359, 0.3726, 0.2639, 0.4254, 0.2359, 0.4254, 0.2639, 0.3198, 0.2359, 0.3726, 0.2639, 0.3198, 0.2639, 0.3726, 0.2639, 0.3198, 0.2359, 0.3726, 0.2359, 0.707, 0.08882, 0.7471, 0.08882, 0.7395, 0.1124, 0.707, 0.08882, 0.7395, 0.1124, 0.7194, 0.127, 0.707, 0.08882, 0.7194, 0.127, 0.6946, 0.127, 0.707, 0.08882, 0.6946, 0.127, 0.6745, 0.1124, 0.707, 0.08882, 0.6745, 0.1124, 0.6668, 0.08882, 0.707, 0.08882, 0.6668, 0.08882, 0.6745, 0.06521, 0.707, 0.08882, 0.6745, 0.06521, 0.6946, 0.05062, 0.707, 0.08882, 0.6946, 0.05062, 0.7194, 0.05062, 0.707, 0.08882, 0.7194, 0.05062, 0.7395, 0.06521, 0.707, 0.08882, 0.7395, 0.06521, 0.7471, 0.08882, 0.3195, 0.2959, 0.3723, 0.2659, 0.3723, 0.2959, 0.3723, 0.2659, 0.3195, 0.2959, 0.3195, 0.2659, 0.3723, 0.2959, 0.4251, 0.2659, 0.4251, 0.2959, 0.4251, 0.2659, 0.3723, 0.2959, 0.3723, 0.2659, 0.4251, 0.2959, 0.4779, 0.2659, 0.4779, 0.2959, 0.4779, 0.2659, 0.4251, 0.2959, 0.4251, 0.2659, 0.4779, 0.2959, 0.5307, 0.2659, 0.5307, 0.2959, 0.5307, 0.2659, 0.4779, 0.2959, 0.4779, 0.2659, 0.002683, 0.2959, 0.05548, 0.2659, 0.05548, 0.2959, 0.05548, 0.2659, 0.002683, 0.2959, 0.002683, 0.2659, 0.05548, 0.2959, 0.1083, 0.2659, 0.1083, 0.2959, 0.1083, 0.2659, 0.05548, 0.2959, 0.05548, 0.2659, 0.1083, 0.2959, 0.1611, 0.2659, 0.1611, 0.2959, 0.1611, 0.2659, 0.1083, 0.2959, 0.1083, 0.2659, 0.1611, 0.2959, 0.2139, 0.2659, 0.2139, 0.2959, 0.2139, 0.2659, 0.1611, 0.2959, 0.1611, 0.2659, 0.2139, 0.2959, 0.2667, 0.2659, 0.2667, 0.2959, 0.2667, 0.2659, 0.2139, 0.2959, 0.2139, 0.2659, 0.3195, 0.2959, 0.2667, 0.2659, 0.3195, 0.2659, 0.2667, 0.2659, 0.3195, 0.2959, 0.2667, 0.2959])
me_000.materials.append(mat_001)
me_000.use_remesh_preserve_volume = False
me_000.use_remesh_preserve_attributes = False
me_000.use_mirror_vertex_groups = False
me_000.update()

# ---- objects
ob_000 = bpy.data.objects.new('.000', me_000)

# ---- transforms, parenting, visibility, modifiers, constraints
ob_000.location = (0.0, 0.0, 0.0)
ob_000.lineart.crease_threshold = 0.0

# ---- collection membership
col_collection_1.objects.link(ob_000)

# ---- scene / render settings (as saved in the file)
scene.frame_start = 0; scene.frame_end = 0; scene.frame_set(0)
scene.render.engine = 'BLENDER_EEVEE_NEXT'
scene.render.resolution_percentage = 50
scene.render.dither_intensity = 0.0
scene.cycles.use_denoising = False
scene.cycles.samples = 128
scene.cycles.sampling_pattern = 'TABULATED_SOBOL'
scene.cycles.use_adaptive_sampling = False
scene.cycles.use_light_tree = False
scene.cycles.blur_glossy = 0.0
scene.cycles.sample_clamp_indirect = 0.0
scene.view_settings.view_transform = 'Standard'
bpy.context.view_layer.update()

# ---- added for rendering (the .blend has no active camera and no usable light): camera, sun
cam_auto = bpy.data.cameras.new('AutoCamera')
cam_auto.lens = 50.0
cam_auto.sensor_width = 36.0
cam_auto.clip_end = 2844.24
ob_auto_camera = bpy.data.objects.new('AutoCamera', cam_auto)
scene.collection.objects.link(ob_auto_camera)
ob_auto_camera.location = (162.067, -116.363, 129.527)
ob_auto_camera.rotation_euler = (1.09748, -7.21219e-08, 0.694738)
scene.camera = ob_auto_camera
light_auto_sun = bpy.data.lights.new('AutoSun', 'SUN')
light_auto_sun.energy = 3.0
light_auto_sun.angle = 0.0523599
ob_auto_sun = bpy.data.objects.new('AutoSun', light_auto_sun)
scene.collection.objects.link(ob_auto_sun)
ob_auto_sun.rotation_euler = (0.872665, 0.174533, 0.523599)
bpy.context.view_layer.update()
